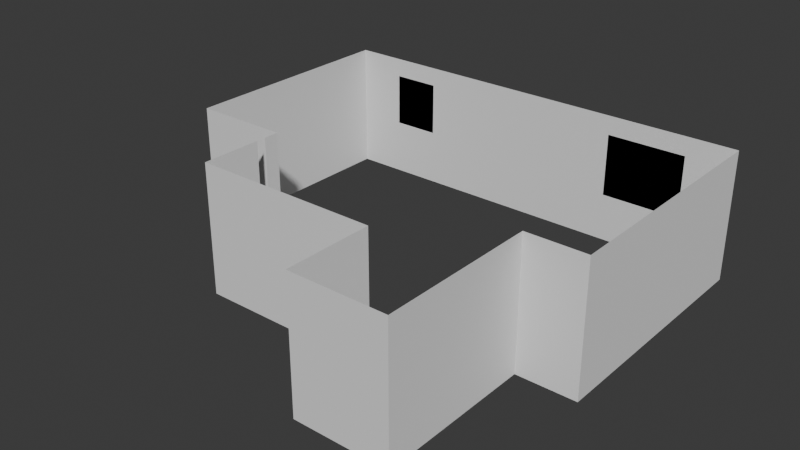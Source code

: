 # Source: floorplan.blend  (saved by Blender 4.4.32; exported with 4.5.12 LTS)
import bpy
from mathutils import Matrix  # noqa: F401  (used for matrix-valued properties, if any)

bpy.ops.wm.read_factory_settings(use_empty=True)
scene = bpy.context.scene
scene.name = 'Scene'

# ---- collections
col_collection = bpy.data.collections.new('Collection'); scene.collection.children.link(col_collection)
col_shapes = bpy.data.collections.new('Shapes'); scene.collection.children.link(col_shapes)

# ---- world
world_world = bpy.data.worlds.new('World'); scene.world = world_world
world_world.use_nodes = True; world_world.node_tree.nodes.clear()
_N = world_world.node_tree.nodes; _L = world_world.node_tree.links
n0 = _N.new('ShaderNodeOutputWorld'); n0.name = 'World Output'; n0.location = (300, 300)
n1 = _N.new('ShaderNodeBackground'); n1.name = 'Background'; n1.location = (10, 300)
n1.inputs[0].default_value = (0.05088, 0.05088, 0.05088, 1.0)
_L.new(n1.outputs[0], n0.inputs[0])
n0.is_active_output = True
world_world.color = (0.05088, 0.05088, 0.05088)
world_world.use_sun_shadow = False
world_world.sun_shadow_jitter_overblur = 0.0

# ---- meshes
me_plane = bpy.data.meshes.new('Plane')
me_plane.from_pydata([(0.0, -4.674, 0.0), (-1.118, -4.674, 0.0), (-8.204, 0.0, 0.0), (0.0, 0.0, 0.0), (-1.118, -7.62, 0.0), (-1.118, -4.674, 0.0), (-2.908, -7.62, 0.0), (-2.908, -5.956, 0.0), (-6.401, -5.956, 0.0), (-6.401, -4.331, 0.0), (-8.204, -4.331, 0.0), (-6.401, -4.623, 0.0), (-2.896, -4.623, 0.0), (-6.401, -4.801, 0.0), (-2.896, -4.801, 0.0)], [(5, 0), (0, 3), (1, 5), (3, 2), (5, 4), (4, 6), (6, 7), (7, 8), (8, 9), (2, 10), (9, 10)], [(11, 12, 14, 13)])
_uv = me_plane.uv_layers.new(name='UVMap')
_uv.uv.foreach_set('vector', [0.0, 0.0, 0.0, 0.0, 0.0, 0.0, 0.0, 0.0])
me_plane.update()
me_plane_001 = bpy.data.meshes.new('Plane.001')
me_plane_001.from_pydata([(-0.1397, -4.674, 0.0), (-0.8509, -4.674, 0.0)], [(0, 1)], [])
_uv = me_plane_001.uv_layers.new(name='UVMap')
_uv.uv.foreach_set('vector', [])
me_plane_001.update()
me_plane_002 = bpy.data.meshes.new('Plane.002')
me_plane_002.from_pydata([(-1.118, -6.706, 0.0), (-1.118, -6.001, 0.0)], [(0, 1)], [])
_uv = me_plane_002.uv_layers.new(name='UVMap')
_uv.uv.foreach_set('vector', [])
me_plane_002.update()
me_plane_003 = bpy.data.meshes.new('Plane.003')
me_plane_003.from_pydata([(-2.826, -7.62, 0.0), (-1.911, -7.62, 0.0)], [(0, 1)], [])
_uv = me_plane_003.uv_layers.new(name='UVMap')
_uv.uv.foreach_set('vector', [])
me_plane_003.update()
me_plane_004 = bpy.data.meshes.new('Plane.004')
me_plane_004.from_pydata([(-2.908, -7.214, 0.0), (-2.908, -6.401, 0.0)], [(0, 1)], [])
_uv = me_plane_004.uv_layers.new(name='UVMap')
_uv.uv.foreach_set('vector', [])
me_plane_004.update()
me_plane_005 = bpy.data.meshes.new('Plane.005')
me_plane_005.from_pydata([(-8.204, -4.248, 0.0), (-8.204, -3.486, 0.0)], [(0, 1)], [])
_uv = me_plane_005.uv_layers.new(name='UVMap')
_uv.uv.foreach_set('vector', [])
me_plane_005.update()
me_plane_006 = bpy.data.meshes.new('Plane.006')
me_plane_006.from_pydata([(-6.604, -4.331, 0.0), (-7.315, -4.331, 0.0)], [(0, 1)], [])
_uv = me_plane_006.uv_layers.new(name='UVMap')
_uv.uv.foreach_set('vector', [])
me_plane_006.update()
me_plane_007 = bpy.data.meshes.new('Plane.007')
me_plane_007.from_pydata([(-0.9271, 0.0, 0.9017), (-2.426, 0.0, 0.9017), (-0.9271, 0.0, 2.089), (-2.426, 0.0, 2.089)], [], [(0, 1, 3, 2)])
_uv = me_plane_007.uv_layers.new(name='UVMap')
_uv.uv.foreach_set('vector', [0.0, 0.0, 0.0, 0.0, 0.0, 0.0, 0.0, 0.0])
me_plane_007.update()
me_plane_008 = bpy.data.meshes.new('Plane.008')
me_plane_008.from_pydata([(-3.81, 0.0, 0.0), (-5.309, 0.0, 0.0)], [(0, 1)], [])
_uv = me_plane_008.uv_layers.new(name='UVMap')
_uv.uv.foreach_set('vector', [])
me_plane_008.update()
me_plane_009 = bpy.data.meshes.new('Plane.009')
me_plane_009.from_pydata([(-7.296, 0.0, 2.089), (-6.407, 0.0, 2.089), (-7.296, 0.0, 1.073), (-6.407, 0.0, 1.073)], [], [(0, 1, 3, 2)])
_uv = me_plane_009.uv_layers.new(name='UVMap')
_uv.uv.foreach_set('vector', [0.0, 0.0, 0.0, 0.0, 0.0, 0.0, 0.0, 0.0])
me_plane_009.update()
me_plane_010 = bpy.data.meshes.new('Plane.010')
me_plane_010.from_pydata([(0.0, -4.674, 0.0), (-1.118, -4.674, 0.0), (-8.204, 0.0, 0.0), (0.0, 0.0, 0.0), (-1.118, -7.62, 0.0), (-1.118, -4.674, 0.0), (-2.908, -7.62, 0.0), (-2.908, -5.956, 0.0), (-6.401, -5.956, 0.0), (-6.401, -4.331, 0.0), (-8.204, -4.331, 0.0), (-6.401, -4.623, 0.0), (-2.896, -4.623, 0.0), (-6.401, -4.801, 0.0), (-2.896, -4.801, 0.0), (0.0, -4.674, 2.451), (-1.118, -4.674, 2.451), (-8.204, 0.0, 2.451), (0.0, 0.0, 2.451), (-1.118, -7.62, 2.451), (-1.118, -4.674, 2.451), (-2.908, -7.62, 2.451), (-2.908, -5.956, 2.451), (-6.401, -5.956, 2.451), (-6.401, -4.331, 2.451), (-8.204, -4.331, 2.451), (-6.401, -4.623, 2.451), (-6.401, -4.801, 2.451)], [(11, 12), (13, 14), (12, 14)], [(2, 10, 25, 17), (1, 5, 20, 16), (9, 10, 25, 24), (3, 2, 17, 18), (5, 4, 19, 20), (4, 6, 21, 19), (6, 7, 22, 21), (9, 11, 26, 24), (7, 8, 23, 22), (5, 0, 15, 20), (8, 13, 27, 23), (0, 3, 18, 15)])
_uv = me_plane_010.uv_layers.new(name='UVMap')
_uv.uv.foreach_set('vector', [0.0, 0.0, 0.0, 0.0, 0.0, 0.0, 0.0, 0.0, 0.0, 0.0, 0.0, 0.0, 0.0, 0.0, 0.0, 0.0, 0.0, 0.0, 0.0, 0.0, 0.0, 0.0, 0.0, 0.0, 0.0, 0.0, 0.0, 0.0, 0.0, 0.0, 0.0, 0.0, 0.0, 0.0, 0.0, 0.0, 0.0, 0.0, 0.0, 0.0, 0.0, 0.0, 0.0, 0.0, 0.0, 0.0, 0.0, 0.0, 0.0, 0.0, 0.0, 0.0, 0.0, 0.0, 0.0, 0.0, 0.0, 0.0, 0.0, 0.0, 0.0, 0.0, 0.0, 0.0, 0.0, 0.0, 0.0, 0.0, 0.0, 0.0, 0.0, 0.0, 0.0, 0.0, 0.0, 0.0, 0.0, 0.0, 0.0, 0.0, 0.0, 0.0, 0.0, 0.0, 0.0, 0.0, 0.0, 0.0, 0.0, 0.0, 0.0, 0.0, 0.0, 0.0, 0.0, 0.0])
me_plane_010.update()

# ---- objects
ob_window_001 = bpy.data.objects.new('Window.001', me_plane)
ob_door_001 = bpy.data.objects.new('Door.001', me_plane_001)
ob_door_002 = bpy.data.objects.new('Door.002', me_plane_002)
ob_door_003 = bpy.data.objects.new('Door.003', me_plane_003)
ob_door_004 = bpy.data.objects.new('Door.004', me_plane_004)
ob_door_005 = bpy.data.objects.new('Door.005', me_plane_005)
ob_door_006 = bpy.data.objects.new('Door.006', me_plane_006)
ob_window = bpy.data.objects.new('Window', me_plane_007)
ob_door = bpy.data.objects.new('Door', me_plane_008)
ob_window_002 = bpy.data.objects.new('Window.002', me_plane_009)
ob_main_floor = bpy.data.objects.new('Main Floor', me_plane_010)

# ---- transforms, parenting, visibility, modifiers, constraints
ob_window_001.location = (0.0, 0.0, 0.0)
ob_door_001.location = (0.0, 0.0, 0.0)
ob_door_002.location = (0.0, 0.0, 0.0)
ob_door_003.location = (0.0, 0.0, 0.0)
ob_door_004.location = (0.0, 0.0, 0.0)
ob_door_005.location = (0.0, 0.0, 0.0)
ob_door_006.location = (0.0, 0.0, 0.0)
ob_window.location = (0.0, 0.0, 0.0)
ob_door.location = (0.0, 0.0, 0.0)
ob_window_002.location = (0.0, 0.0, 0.0)
ob_main_floor.location = (0.0, 0.0, 0.0)

# ---- collection membership
col_collection.objects.link(ob_window_001)
col_collection.objects.link(ob_door_001)
col_collection.objects.link(ob_door_002)
col_collection.objects.link(ob_door_003)
col_collection.objects.link(ob_door_004)
col_collection.objects.link(ob_door_005)
col_collection.objects.link(ob_door_006)
col_collection.objects.link(ob_window)
col_collection.objects.link(ob_door)
col_collection.objects.link(ob_window_002)
col_shapes.objects.link(ob_main_floor)

# ---- scene / render settings (as saved in the file)
scene.frame_start = 1; scene.frame_end = 250; scene.frame_set(1)
scene.render.engine = 'BLENDER_EEVEE_NEXT'
scene.render.image_settings.color_mode = 'RGB'
scene.cycles.use_denoising = False
scene.view_settings.look = 'AgX - Base Contrast'
bpy.context.view_layer.update()

# ---- added for rendering (the .blend has no active camera and no usable light): camera, sun
cam_auto = bpy.data.cameras.new('AutoCamera')
cam_auto.lens = 50.0
cam_auto.sensor_width = 36.0
cam_auto.clip_end = 1000.0
ob_auto_camera = bpy.data.objects.new('AutoCamera', cam_auto)
scene.collection.objects.link(ob_auto_camera)
ob_auto_camera.location = (6.50297, -16.5361, 9.70961)
ob_auto_camera.rotation_euler = (1.09748, -7.21219e-08, 0.694738)
scene.camera = ob_auto_camera
light_auto_sun = bpy.data.lights.new('AutoSun', 'SUN')
light_auto_sun.energy = 3.0
light_auto_sun.angle = 0.0523599
ob_auto_sun = bpy.data.objects.new('AutoSun', light_auto_sun)
scene.collection.objects.link(ob_auto_sun)
ob_auto_sun.rotation_euler = (0.872665, 0.174533, 0.523599)
bpy.context.view_layer.update()

